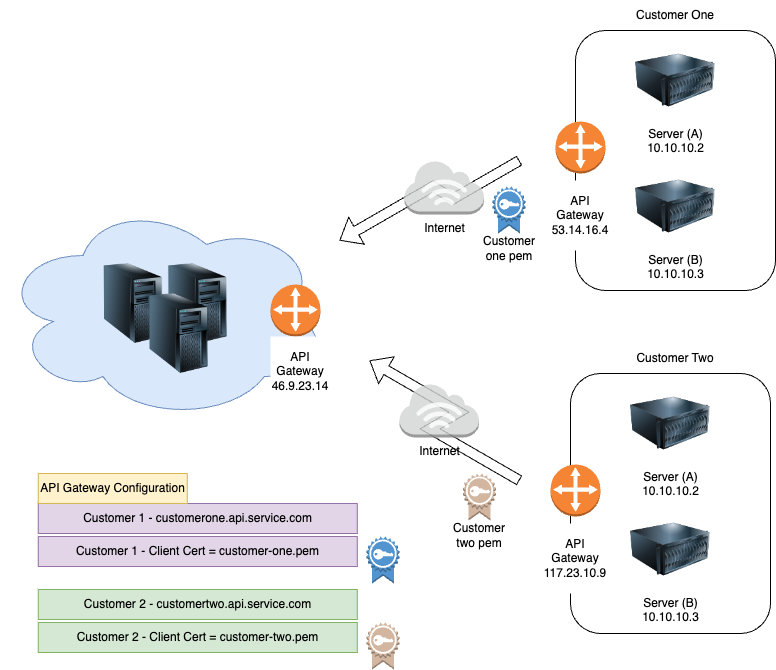

The diagram above was exported from draw.io. Its source (the exported page's mxGraphModel, read from the mxfile embedded in the PNG):
<mxGraphModel dx="1028" dy="798" grid="1" gridSize="10" guides="1" tooltips="1" connect="1" arrows="1" fold="1" page="1" pageScale="1" pageWidth="850" pageHeight="1100" math="0" shadow="0">
  <root>
    <mxCell id="bFD69EgKCYP-TfO3si4s-0" />
    <mxCell id="bFD69EgKCYP-TfO3si4s-1" parent="bFD69EgKCYP-TfO3si4s-0" />
    <mxCell id="bFD69EgKCYP-TfO3si4s-2" value="" style="shape=flexArrow;endArrow=classic;html=1;rounded=0;edgeStyle=isometricEdgeStyle;elbow=horizontal;" parent="bFD69EgKCYP-TfO3si4s-1" edge="1">
      <mxGeometry width="50" height="50" relative="1" as="geometry">
        <mxPoint x="540" y="380" as="sourcePoint" />
        <mxPoint x="360" y="460" as="targetPoint" />
        <Array as="points">
          <mxPoint x="460" y="410" />
        </Array>
      </mxGeometry>
    </mxCell>
    <mxCell id="bFD69EgKCYP-TfO3si4s-3" value="" style="shape=flexArrow;endArrow=classic;html=1;rounded=0;edgeStyle=isometricEdgeStyle;elbow=vertical;" parent="bFD69EgKCYP-TfO3si4s-1" edge="1">
      <mxGeometry width="50" height="50" relative="1" as="geometry">
        <mxPoint x="540" y="700" as="sourcePoint" />
        <mxPoint x="390" y="580" as="targetPoint" />
        <Array as="points" />
      </mxGeometry>
    </mxCell>
    <mxCell id="bFD69EgKCYP-TfO3si4s-4" value="" style="ellipse;shape=cloud;whiteSpace=wrap;html=1;fillColor=#dae8fc;strokeColor=#6c8ebf;" parent="bFD69EgKCYP-TfO3si4s-1" vertex="1">
      <mxGeometry x="21" y="420" width="330" height="220" as="geometry" />
    </mxCell>
    <mxCell id="bFD69EgKCYP-TfO3si4s-5" value="" style="rounded=1;whiteSpace=wrap;html=1;" parent="bFD69EgKCYP-TfO3si4s-1" vertex="1">
      <mxGeometry x="591" y="593" width="200" height="260" as="geometry" />
    </mxCell>
    <mxCell id="bFD69EgKCYP-TfO3si4s-6" value="Server (A)&lt;br&gt;10.10.10.2" style="image;html=1;image=img/lib/clip_art/computers/Server_128x128.png" parent="bFD69EgKCYP-TfO3si4s-1" vertex="1">
      <mxGeometry x="651" y="603" width="80" height="80" as="geometry" />
    </mxCell>
    <mxCell id="bFD69EgKCYP-TfO3si4s-7" value="" style="outlineConnect=0;dashed=0;verticalLabelPosition=bottom;verticalAlign=top;align=center;html=1;shape=mxgraph.aws3.customer_gateway;fillColor=#F58534;gradientColor=none;" parent="bFD69EgKCYP-TfO3si4s-1" vertex="1">
      <mxGeometry x="571" y="684" width="50" height="52" as="geometry" />
    </mxCell>
    <mxCell id="bFD69EgKCYP-TfO3si4s-8" value="Server (B)&lt;br&gt;10.10.10.3" style="image;html=1;image=img/lib/clip_art/computers/Server_128x128.png" parent="bFD69EgKCYP-TfO3si4s-1" vertex="1">
      <mxGeometry x="651" y="729" width="80" height="80" as="geometry" />
    </mxCell>
    <mxCell id="bFD69EgKCYP-TfO3si4s-9" value="" style="outlineConnect=0;dashed=0;verticalLabelPosition=bottom;verticalAlign=top;align=center;html=1;shape=mxgraph.aws3.customer_gateway;fillColor=#F58534;gradientColor=none;" parent="bFD69EgKCYP-TfO3si4s-1" vertex="1">
      <mxGeometry x="291" y="504" width="50" height="52" as="geometry" />
    </mxCell>
    <mxCell id="bFD69EgKCYP-TfO3si4s-10" value="API&lt;br&gt;Gateway&lt;br&gt;117.23.10.9" style="text;html=1;strokeColor=none;fillColor=#FFFFFF;align=center;verticalAlign=middle;whiteSpace=wrap;rounded=0;" parent="bFD69EgKCYP-TfO3si4s-1" vertex="1">
      <mxGeometry x="566" y="743" width="60" height="70" as="geometry" />
    </mxCell>
    <mxCell id="bFD69EgKCYP-TfO3si4s-11" value="" style="rounded=1;whiteSpace=wrap;html=1;" parent="bFD69EgKCYP-TfO3si4s-1" vertex="1">
      <mxGeometry x="596" y="250" width="200" height="260" as="geometry" />
    </mxCell>
    <mxCell id="bFD69EgKCYP-TfO3si4s-12" value="Server (A)&lt;br&gt;10.10.10.2" style="image;html=1;image=img/lib/clip_art/computers/Server_128x128.png" parent="bFD69EgKCYP-TfO3si4s-1" vertex="1">
      <mxGeometry x="656" y="260" width="80" height="80" as="geometry" />
    </mxCell>
    <mxCell id="bFD69EgKCYP-TfO3si4s-13" value="" style="outlineConnect=0;dashed=0;verticalLabelPosition=bottom;verticalAlign=top;align=center;html=1;shape=mxgraph.aws3.customer_gateway;fillColor=#F58534;gradientColor=none;" parent="bFD69EgKCYP-TfO3si4s-1" vertex="1">
      <mxGeometry x="576" y="341" width="50" height="52" as="geometry" />
    </mxCell>
    <mxCell id="bFD69EgKCYP-TfO3si4s-14" value="Server (B)&lt;br&gt;10.10.10.3" style="image;html=1;image=img/lib/clip_art/computers/Server_128x128.png" parent="bFD69EgKCYP-TfO3si4s-1" vertex="1">
      <mxGeometry x="656" y="386" width="80" height="80" as="geometry" />
    </mxCell>
    <mxCell id="bFD69EgKCYP-TfO3si4s-15" value="API Gateway&lt;br&gt;53.14.16.4" style="text;html=1;strokeColor=none;fillColor=#FFFFFF;align=center;verticalAlign=middle;whiteSpace=wrap;rounded=0;" parent="bFD69EgKCYP-TfO3si4s-1" vertex="1">
      <mxGeometry x="571" y="400" width="60" height="70" as="geometry" />
    </mxCell>
    <mxCell id="bFD69EgKCYP-TfO3si4s-16" value="Customer One" style="text;html=1;strokeColor=none;fillColor=none;align=center;verticalAlign=middle;whiteSpace=wrap;rounded=0;" parent="bFD69EgKCYP-TfO3si4s-1" vertex="1">
      <mxGeometry x="651" y="220" width="90" height="30" as="geometry" />
    </mxCell>
    <mxCell id="bFD69EgKCYP-TfO3si4s-17" value="Customer Two" style="text;html=1;strokeColor=none;fillColor=none;align=center;verticalAlign=middle;whiteSpace=wrap;rounded=0;" parent="bFD69EgKCYP-TfO3si4s-1" vertex="1">
      <mxGeometry x="651" y="563" width="90" height="30" as="geometry" />
    </mxCell>
    <mxCell id="bFD69EgKCYP-TfO3si4s-18" value="API&lt;br&gt;Gateway&lt;br&gt;46.9.23.14" style="text;html=1;strokeColor=none;fillColor=#FFFFFF;align=center;verticalAlign=middle;whiteSpace=wrap;rounded=0;" parent="bFD69EgKCYP-TfO3si4s-1" vertex="1">
      <mxGeometry x="291" y="556" width="60" height="70" as="geometry" />
    </mxCell>
    <mxCell id="bFD69EgKCYP-TfO3si4s-19" value="" style="image;html=1;image=img/lib/clip_art/computers/Server_Tower_128x128.png" parent="bFD69EgKCYP-TfO3si4s-1" vertex="1">
      <mxGeometry x="113.75" y="483" width="80" height="80" as="geometry" />
    </mxCell>
    <mxCell id="bFD69EgKCYP-TfO3si4s-20" value="" style="image;html=1;image=img/lib/clip_art/computers/Server_Tower_128x128.png" parent="bFD69EgKCYP-TfO3si4s-1" vertex="1">
      <mxGeometry x="178.25" y="483" width="80" height="80" as="geometry" />
    </mxCell>
    <mxCell id="bFD69EgKCYP-TfO3si4s-21" value="" style="image;html=1;image=img/lib/clip_art/computers/Server_Tower_128x128.png" parent="bFD69EgKCYP-TfO3si4s-1" vertex="1">
      <mxGeometry x="159.25" y="513" width="80" height="80" as="geometry" />
    </mxCell>
    <mxCell id="bFD69EgKCYP-TfO3si4s-27" value="Internet" style="outlineConnect=0;dashed=0;verticalLabelPosition=bottom;verticalAlign=top;align=center;html=1;shape=mxgraph.aws3.internet_3;fillColor=#D2D3D3;gradientColor=none;opacity=80;" parent="bFD69EgKCYP-TfO3si4s-1" vertex="1">
      <mxGeometry x="425" y="380" width="79.5" height="54" as="geometry" />
    </mxCell>
    <mxCell id="bFD69EgKCYP-TfO3si4s-28" value="Internet" style="outlineConnect=0;dashed=0;verticalLabelPosition=bottom;verticalAlign=top;align=center;html=1;shape=mxgraph.aws3.internet_3;fillColor=#D2D3D3;gradientColor=none;opacity=80;" parent="bFD69EgKCYP-TfO3si4s-1" vertex="1">
      <mxGeometry x="420" y="603" width="79.5" height="54" as="geometry" />
    </mxCell>
    <mxCell id="e0qYlemvdxFNFzrMjL6J-0" value="Customer 1 - customerone.api.service.com" style="rounded=0;whiteSpace=wrap;html=1;fillColor=#e1d5e7;strokeColor=#9673a6;" parent="bFD69EgKCYP-TfO3si4s-1" vertex="1">
      <mxGeometry x="58.75" y="723" width="319" height="30" as="geometry" />
    </mxCell>
    <mxCell id="e0qYlemvdxFNFzrMjL6J-1" value="Customer 1 - Client Cert = customer-one.pem" style="rounded=0;whiteSpace=wrap;html=1;fillColor=#e1d5e7;strokeColor=#9673a6;" parent="bFD69EgKCYP-TfO3si4s-1" vertex="1">
      <mxGeometry x="58.75" y="756" width="319" height="30" as="geometry" />
    </mxCell>
    <mxCell id="e0qYlemvdxFNFzrMjL6J-2" value="Customer 2 - customertwo.api.service.com" style="rounded=0;whiteSpace=wrap;html=1;fillColor=#d5e8d4;strokeColor=#82b366;" parent="bFD69EgKCYP-TfO3si4s-1" vertex="1">
      <mxGeometry x="58.75" y="809" width="319" height="30" as="geometry" />
    </mxCell>
    <mxCell id="e0qYlemvdxFNFzrMjL6J-3" value="Customer 2 - Client Cert = customer-two.pem" style="rounded=0;whiteSpace=wrap;html=1;fillColor=#d5e8d4;strokeColor=#82b366;" parent="bFD69EgKCYP-TfO3si4s-1" vertex="1">
      <mxGeometry x="58.75" y="842" width="319" height="30" as="geometry" />
    </mxCell>
    <mxCell id="e0qYlemvdxFNFzrMjL6J-4" value="API Gateway Configuration" style="text;html=1;strokeColor=#d6b656;fillColor=#fff2cc;align=center;verticalAlign=middle;whiteSpace=wrap;rounded=0;" parent="bFD69EgKCYP-TfO3si4s-1" vertex="1">
      <mxGeometry x="58.75" y="693" width="149" height="30" as="geometry" />
    </mxCell>
    <mxCell id="e0qYlemvdxFNFzrMjL6J-5" value="" style="outlineConnect=0;dashed=0;verticalLabelPosition=bottom;verticalAlign=top;align=center;html=1;shape=mxgraph.aws3.certificate;fillColor=#d2b6a0;gradientColor=none;" parent="bFD69EgKCYP-TfO3si4s-1" vertex="1">
      <mxGeometry x="483.5" y="693" width="33" height="47" as="geometry" />
    </mxCell>
    <mxCell id="e0qYlemvdxFNFzrMjL6J-6" value="Customer two pem" style="text;html=1;strokeColor=none;fillColor=none;align=center;verticalAlign=middle;whiteSpace=wrap;rounded=0;" parent="bFD69EgKCYP-TfO3si4s-1" vertex="1">
      <mxGeometry x="470" y="740" width="60" height="30" as="geometry" />
    </mxCell>
    <mxCell id="e0qYlemvdxFNFzrMjL6J-7" value="" style="outlineConnect=0;dashed=0;verticalLabelPosition=bottom;verticalAlign=top;align=center;html=1;shape=mxgraph.aws3.certificate;fillColor=#5294CF;gradientColor=none;" parent="bFD69EgKCYP-TfO3si4s-1" vertex="1">
      <mxGeometry x="513" y="406" width="33" height="47" as="geometry" />
    </mxCell>
    <mxCell id="e0qYlemvdxFNFzrMjL6J-8" value="Customer one pem" style="text;html=1;strokeColor=none;fillColor=none;align=center;verticalAlign=middle;whiteSpace=wrap;rounded=0;" parent="bFD69EgKCYP-TfO3si4s-1" vertex="1">
      <mxGeometry x="499.5" y="453" width="60" height="30" as="geometry" />
    </mxCell>
    <mxCell id="BOYeCZTZG894yQg5fH_F-0" value="" style="outlineConnect=0;dashed=0;verticalLabelPosition=bottom;verticalAlign=top;align=center;html=1;shape=mxgraph.aws3.certificate;fillColor=#d2b6a0;gradientColor=none;" parent="bFD69EgKCYP-TfO3si4s-1" vertex="1">
      <mxGeometry x="387" y="842" width="33" height="47" as="geometry" />
    </mxCell>
    <mxCell id="BOYeCZTZG894yQg5fH_F-1" value="" style="outlineConnect=0;dashed=0;verticalLabelPosition=bottom;verticalAlign=top;align=center;html=1;shape=mxgraph.aws3.certificate;fillColor=#5294CF;gradientColor=none;" parent="bFD69EgKCYP-TfO3si4s-1" vertex="1">
      <mxGeometry x="387" y="756" width="33" height="47" as="geometry" />
    </mxCell>
  </root>
</mxGraphModel>